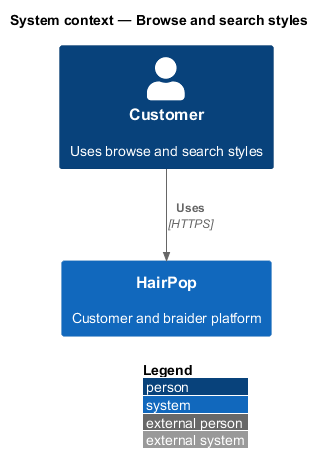

The diagram above was rendered by PlantUML. Its source (embedded in the PNG):
@startuml
!include <C4/C4_Context>
LAYOUT_WITH_LEGEND()
title System context — Browse and search styles
Person(person, "Customer", "Uses browse and search styles")
System(hairpop, "HairPop", "Customer and braider platform")
Rel(person, hairpop, "Uses", "HTTPS")
@enduml